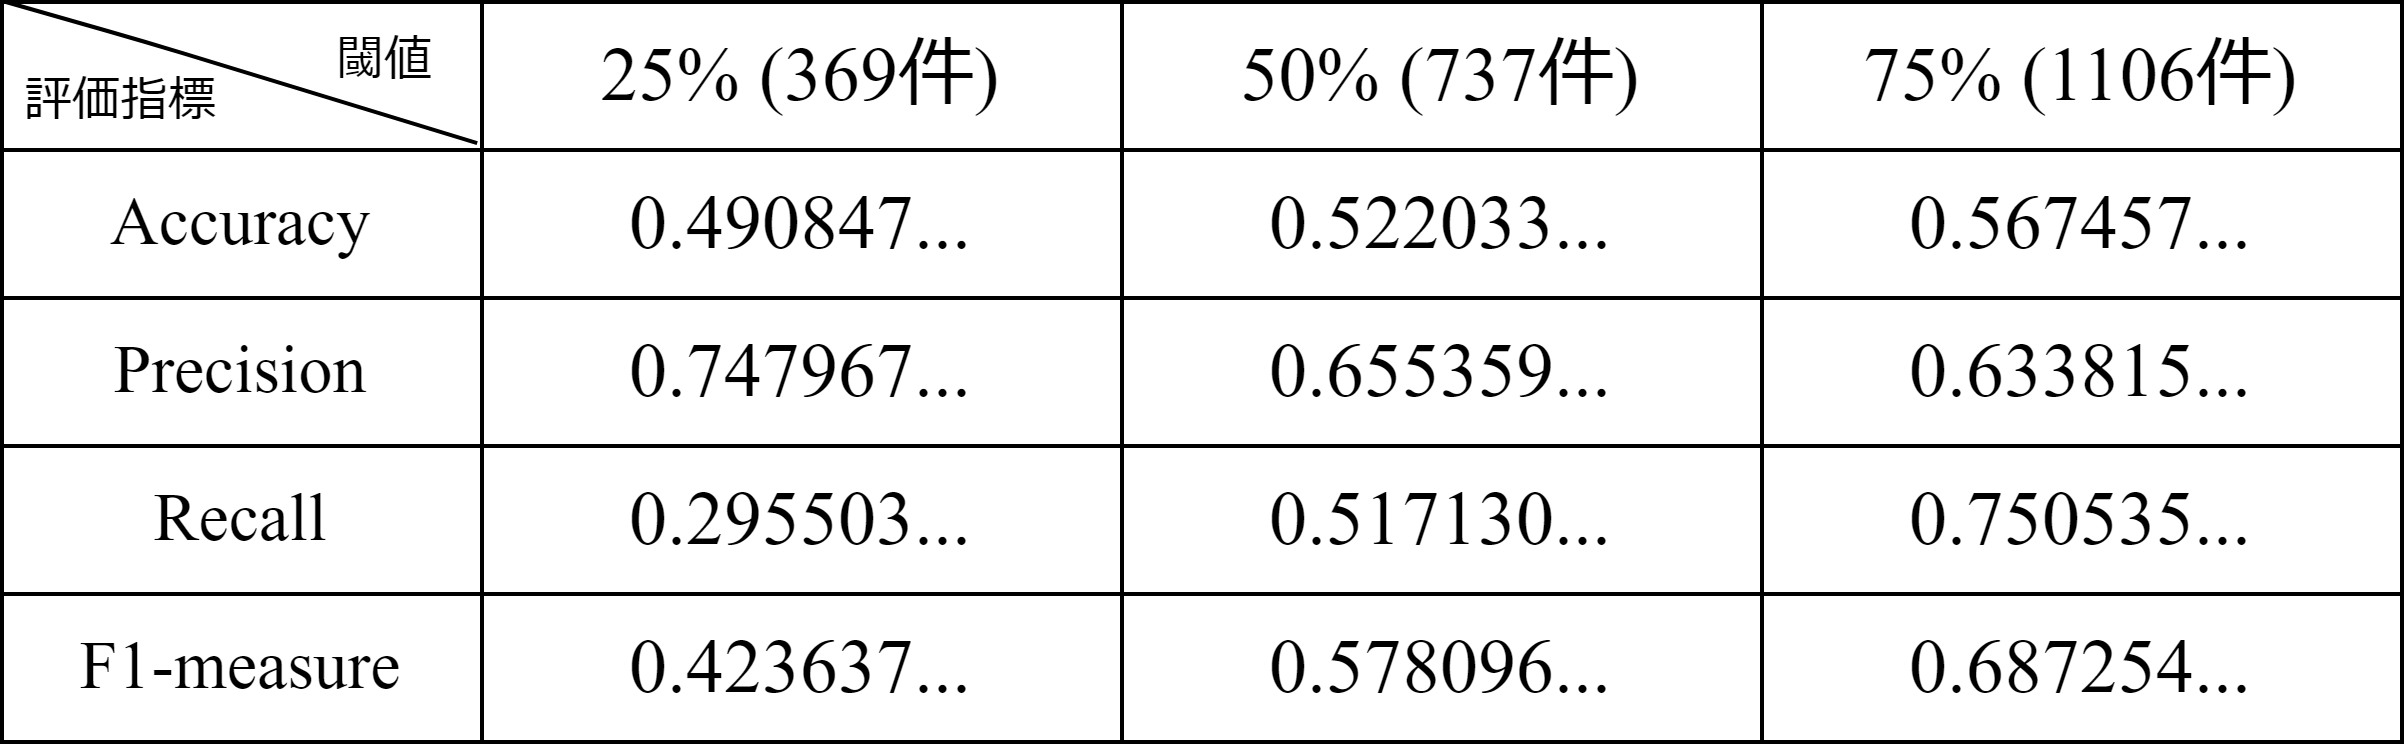

The diagram above was exported from draw.io. Its source (the exported page's mxGraphModel, read from the mxfile embedded in the PNG):
<mxGraphModel dx="604" dy="649" grid="1" gridSize="10" guides="1" tooltips="1" connect="1" arrows="1" fold="1" page="1" pageScale="1" pageWidth="827" pageHeight="1169" math="0" shadow="0">
  <root>
    <mxCell id="0" />
    <mxCell id="1" parent="0" />
    <mxCell id="2" value="" style="shape=table;startSize=0;container=1;collapsible=0;childLayout=tableLayout;fontFamily=Times New Roman;" vertex="1" parent="1">
      <mxGeometry x="174" y="240" width="600" height="185" as="geometry" />
    </mxCell>
    <mxCell id="3" style="shape=tableRow;horizontal=0;startSize=0;swimlaneHead=0;swimlaneBody=0;top=0;left=0;bottom=0;right=0;collapsible=0;dropTarget=0;fillColor=none;points=[[0,0.51,0,0,0],[0.5,1,0,0,0],[1,0.51,0,0,0]];portConstraint=eastwest;" vertex="1" parent="2">
      <mxGeometry width="600" height="37" as="geometry" />
    </mxCell>
    <mxCell id="4" style="shape=partialRectangle;html=1;whiteSpace=wrap;connectable=0;overflow=hidden;fillColor=none;top=0;left=0;bottom=0;right=0;pointerEvents=1;fontSize=17;fontFamily=Times New Roman;colspan=2;" vertex="1" parent="3">
      <mxGeometry width="120" height="37" as="geometry">
        <mxRectangle width="19" height="37" as="alternateBounds" />
      </mxGeometry>
    </mxCell>
    <mxCell id="6" value="25% (369件)" style="shape=partialRectangle;html=1;whiteSpace=wrap;connectable=0;overflow=hidden;fillColor=none;top=0;left=0;bottom=0;right=0;pointerEvents=1;fontSize=19;colspan=2;fontFamily=Times New Roman;" vertex="1" parent="3">
      <mxGeometry x="120" width="160" height="37" as="geometry">
        <mxRectangle width="141" height="37" as="alternateBounds" />
      </mxGeometry>
    </mxCell>
    <mxCell id="8" value="50% (737件)" style="shape=partialRectangle;html=1;whiteSpace=wrap;connectable=0;overflow=hidden;fillColor=none;top=0;left=0;bottom=0;right=0;pointerEvents=1;fontSize=19;fontFamily=Times New Roman;" vertex="1" parent="3">
      <mxGeometry x="280" width="160" height="37" as="geometry">
        <mxRectangle width="160" height="37" as="alternateBounds" />
      </mxGeometry>
    </mxCell>
    <mxCell id="9" value="75% (1106件)" style="shape=partialRectangle;html=1;whiteSpace=wrap;connectable=0;overflow=hidden;fillColor=none;top=0;left=0;bottom=0;right=0;pointerEvents=1;fontSize=19;fontFamily=Times New Roman;" vertex="1" parent="3">
      <mxGeometry x="440" width="160" height="37" as="geometry">
        <mxRectangle width="160" height="37" as="alternateBounds" />
      </mxGeometry>
    </mxCell>
    <mxCell id="10" style="shape=tableRow;horizontal=0;startSize=0;swimlaneHead=0;swimlaneBody=0;top=0;left=0;bottom=0;right=0;collapsible=0;dropTarget=0;fillColor=none;points=[[0,0.51,0,0,0],[0.5,1,0,0,0],[1,0.51,0,0,0]];portConstraint=eastwest;" vertex="1" parent="2">
      <mxGeometry y="37" width="600" height="37" as="geometry" />
    </mxCell>
    <mxCell id="11" value="Accuracy" style="shape=partialRectangle;html=1;whiteSpace=wrap;connectable=0;overflow=hidden;fillColor=none;top=0;left=0;bottom=0;right=0;pointerEvents=1;colspan=2;rowspan=1;fontSize=17;fontFamily=Times New Roman;" vertex="1" parent="10">
      <mxGeometry width="120" height="37" as="geometry">
        <mxRectangle width="19" height="37" as="alternateBounds" />
      </mxGeometry>
    </mxCell>
    <mxCell id="13" value="0.490847..." style="shape=partialRectangle;html=1;whiteSpace=wrap;connectable=0;overflow=hidden;fillColor=none;top=0;left=0;bottom=0;right=0;pointerEvents=1;fontSize=19;colspan=2;fontFamily=Times New Roman;" vertex="1" parent="10">
      <mxGeometry x="120" width="160" height="37" as="geometry">
        <mxRectangle width="141" height="37" as="alternateBounds" />
      </mxGeometry>
    </mxCell>
    <mxCell id="15" value="0.522033..." style="shape=partialRectangle;html=1;whiteSpace=wrap;connectable=0;overflow=hidden;fillColor=none;top=0;left=0;bottom=0;right=0;pointerEvents=1;fontSize=19;fontFamily=Times New Roman;" vertex="1" parent="10">
      <mxGeometry x="280" width="160" height="37" as="geometry">
        <mxRectangle width="160" height="37" as="alternateBounds" />
      </mxGeometry>
    </mxCell>
    <mxCell id="16" value="0.567457..." style="shape=partialRectangle;html=1;whiteSpace=wrap;connectable=0;overflow=hidden;fillColor=none;top=0;left=0;bottom=0;right=0;pointerEvents=1;fontSize=19;fontFamily=Times New Roman;" vertex="1" parent="10">
      <mxGeometry x="440" width="160" height="37" as="geometry">
        <mxRectangle width="160" height="37" as="alternateBounds" />
      </mxGeometry>
    </mxCell>
    <mxCell id="17" style="shape=tableRow;horizontal=0;startSize=0;swimlaneHead=0;swimlaneBody=0;top=0;left=0;bottom=0;right=0;collapsible=0;dropTarget=0;fillColor=none;points=[[0,0.51,0,0,0],[0.5,1,0,0,0],[1,0.51,0,0,0]];portConstraint=eastwest;" vertex="1" parent="2">
      <mxGeometry y="74" width="600" height="37" as="geometry" />
    </mxCell>
    <mxCell id="18" value="Precision" style="shape=partialRectangle;html=1;whiteSpace=wrap;connectable=0;overflow=hidden;fillColor=none;top=0;left=0;bottom=0;right=0;pointerEvents=1;colspan=2;fontSize=17;fontFamily=Times New Roman;" vertex="1" parent="17">
      <mxGeometry width="120" height="37" as="geometry">
        <mxRectangle width="19" height="37" as="alternateBounds" />
      </mxGeometry>
    </mxCell>
    <mxCell id="20" value="0.747967..." style="shape=partialRectangle;html=1;whiteSpace=wrap;connectable=0;overflow=hidden;fillColor=none;top=0;left=0;bottom=0;right=0;pointerEvents=1;fontSize=19;colspan=2;fontFamily=Times New Roman;" vertex="1" parent="17">
      <mxGeometry x="120" width="160" height="37" as="geometry">
        <mxRectangle width="141" height="37" as="alternateBounds" />
      </mxGeometry>
    </mxCell>
    <mxCell id="22" value="0.655359..." style="shape=partialRectangle;html=1;whiteSpace=wrap;connectable=0;overflow=hidden;fillColor=none;top=0;left=0;bottom=0;right=0;pointerEvents=1;fontSize=19;fontFamily=Times New Roman;" vertex="1" parent="17">
      <mxGeometry x="280" width="160" height="37" as="geometry">
        <mxRectangle width="160" height="37" as="alternateBounds" />
      </mxGeometry>
    </mxCell>
    <mxCell id="23" value="0.633815..." style="shape=partialRectangle;html=1;whiteSpace=wrap;connectable=0;overflow=hidden;fillColor=none;top=0;left=0;bottom=0;right=0;pointerEvents=1;fontSize=19;fontFamily=Times New Roman;" vertex="1" parent="17">
      <mxGeometry x="440" width="160" height="37" as="geometry">
        <mxRectangle width="160" height="37" as="alternateBounds" />
      </mxGeometry>
    </mxCell>
    <mxCell id="24" style="shape=tableRow;horizontal=0;startSize=0;swimlaneHead=0;swimlaneBody=0;top=0;left=0;bottom=0;right=0;collapsible=0;dropTarget=0;fillColor=none;points=[[0,0.51,0,0,0],[0.5,1,0,0,0],[1,0.51,0,0,0]];portConstraint=eastwest;" vertex="1" parent="2">
      <mxGeometry y="111" width="600" height="37" as="geometry" />
    </mxCell>
    <mxCell id="25" value="Recall" style="shape=partialRectangle;html=1;whiteSpace=wrap;connectable=0;overflow=hidden;fillColor=none;top=0;left=0;bottom=0;right=0;pointerEvents=1;colspan=2;fontFamily=Times New Roman;fontSize=17;" vertex="1" parent="24">
      <mxGeometry width="120" height="37" as="geometry">
        <mxRectangle width="19" height="37" as="alternateBounds" />
      </mxGeometry>
    </mxCell>
    <mxCell id="27" value="0.295503..." style="shape=partialRectangle;html=1;whiteSpace=wrap;connectable=0;overflow=hidden;fillColor=none;top=0;left=0;bottom=0;right=0;pointerEvents=1;fontSize=19;colspan=2;fontFamily=Times New Roman;" vertex="1" parent="24">
      <mxGeometry x="120" width="160" height="37" as="geometry">
        <mxRectangle width="141" height="37" as="alternateBounds" />
      </mxGeometry>
    </mxCell>
    <mxCell id="29" value="0.517130..." style="shape=partialRectangle;html=1;whiteSpace=wrap;connectable=0;overflow=hidden;fillColor=none;top=0;left=0;bottom=0;right=0;pointerEvents=1;fontSize=19;fontFamily=Times New Roman;" vertex="1" parent="24">
      <mxGeometry x="280" width="160" height="37" as="geometry">
        <mxRectangle width="160" height="37" as="alternateBounds" />
      </mxGeometry>
    </mxCell>
    <mxCell id="30" value="0.750535..." style="shape=partialRectangle;html=1;whiteSpace=wrap;connectable=0;overflow=hidden;fillColor=none;top=0;left=0;bottom=0;right=0;pointerEvents=1;fontSize=19;fontFamily=Times New Roman;" vertex="1" parent="24">
      <mxGeometry x="440" width="160" height="37" as="geometry">
        <mxRectangle width="160" height="37" as="alternateBounds" />
      </mxGeometry>
    </mxCell>
    <mxCell id="31" style="shape=tableRow;horizontal=0;startSize=0;swimlaneHead=0;swimlaneBody=0;top=0;left=0;bottom=0;right=0;collapsible=0;dropTarget=0;fillColor=none;points=[[0,0.51,0,0,0],[0.5,1,0,0,0],[1,0.51,0,0,0]];portConstraint=eastwest;" vertex="1" parent="2">
      <mxGeometry y="148" width="600" height="37" as="geometry" />
    </mxCell>
    <mxCell id="32" value="F1-measure" style="shape=partialRectangle;html=1;whiteSpace=wrap;connectable=0;overflow=hidden;fillColor=none;top=0;left=0;bottom=0;right=0;pointerEvents=1;colspan=2;fontFamily=Times New Roman;fontSize=17;" vertex="1" parent="31">
      <mxGeometry width="120" height="37" as="geometry">
        <mxRectangle width="19" height="37" as="alternateBounds" />
      </mxGeometry>
    </mxCell>
    <mxCell id="34" value="0.423637..." style="shape=partialRectangle;html=1;whiteSpace=wrap;connectable=0;overflow=hidden;fillColor=none;top=0;left=0;bottom=0;right=0;pointerEvents=1;fontSize=19;colspan=2;fontFamily=Times New Roman;" vertex="1" parent="31">
      <mxGeometry x="120" width="160" height="37" as="geometry">
        <mxRectangle width="141" height="37" as="alternateBounds" />
      </mxGeometry>
    </mxCell>
    <mxCell id="36" value="0.578096..." style="shape=partialRectangle;html=1;whiteSpace=wrap;connectable=0;overflow=hidden;fillColor=none;top=0;left=0;bottom=0;right=0;pointerEvents=1;fontSize=19;fontFamily=Times New Roman;" vertex="1" parent="31">
      <mxGeometry x="280" width="160" height="37" as="geometry">
        <mxRectangle width="160" height="37" as="alternateBounds" />
      </mxGeometry>
    </mxCell>
    <mxCell id="37" value="&lt;font face=&quot;Times New Roman&quot;&gt;0.687254...&lt;/font&gt;" style="shape=partialRectangle;html=1;whiteSpace=wrap;connectable=0;overflow=hidden;fillColor=none;top=0;left=0;bottom=0;right=0;pointerEvents=1;fontSize=19;" vertex="1" parent="31">
      <mxGeometry x="440" width="160" height="37" as="geometry">
        <mxRectangle width="160" height="37" as="alternateBounds" />
      </mxGeometry>
    </mxCell>
    <mxCell id="38" value="" style="edgeStyle=none;orthogonalLoop=1;jettySize=auto;html=1;fontFamily=Times New Roman;endArrow=none;endFill=0;entryX=0.198;entryY=-0.046;entryDx=0;entryDy=0;entryPerimeter=0;exitX=0.196;exitY=-0.031;exitDx=0;exitDy=0;exitPerimeter=0;" edge="1" parent="2" target="10">
      <mxGeometry width="80" relative="1" as="geometry">
        <mxPoint x="1" as="sourcePoint" />
        <mxPoint x="86" y="-20" as="targetPoint" />
        <Array as="points">
          <mxPoint x="36" y="10" />
        </Array>
      </mxGeometry>
    </mxCell>
    <mxCell id="41" value="閾値" style="text;strokeColor=none;align=center;fillColor=none;html=1;verticalAlign=middle;whiteSpace=wrap;rounded=0;fontFamily=Times New Roman;" vertex="1" parent="1">
      <mxGeometry x="240" y="240" width="60" height="30" as="geometry" />
    </mxCell>
    <mxCell id="42" value="評価指標" style="text;strokeColor=none;align=center;fillColor=none;html=1;verticalAlign=middle;whiteSpace=wrap;rounded=0;fontFamily=Times New Roman;" vertex="1" parent="1">
      <mxGeometry x="174" y="250" width="60" height="30" as="geometry" />
    </mxCell>
  </root>
</mxGraphModel>